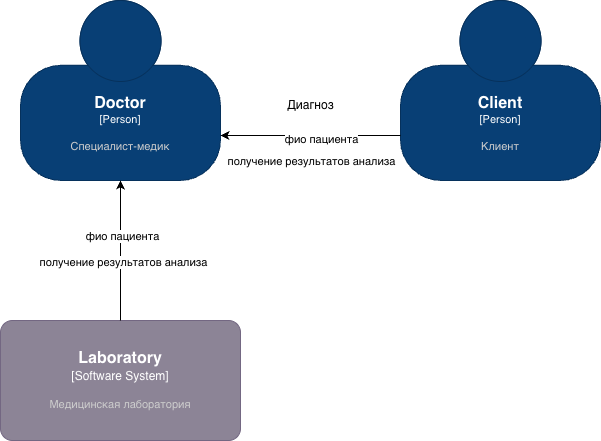

The diagram above was exported from draw.io. Its source (the exported page's mxGraphModel, read from the mxfile embedded in the PNG):
<mxGraphModel dx="1241" dy="685" grid="1" gridSize="10" guides="1" tooltips="1" connect="1" arrows="1" fold="1" page="1" pageScale="1" pageWidth="827" pageHeight="1169" math="0" shadow="0">
  <root>
    <mxCell id="0" />
    <mxCell id="1" parent="0" />
    <object placeholders="1" c4Name="Doctor" c4Type="Person" c4Description="Специалист-медик" label="&lt;font style=&quot;font-size: 16px&quot;&gt;&lt;b&gt;%c4Name%&lt;/b&gt;&lt;/font&gt;&lt;div&gt;[%c4Type%]&lt;/div&gt;&lt;br&gt;&lt;div&gt;&lt;font style=&quot;font-size: 11px&quot;&gt;&lt;font color=&quot;#cccccc&quot;&gt;%c4Description%&lt;/font&gt;&lt;/div&gt;" id="ZITZYTl8QyGvoObBBJ2E-1">
      <mxCell parent="1" style="html=1;fontSize=11;dashed=0;whiteSpace=wrap;fillColor=#083F75;strokeColor=#06315C;fontColor=#ffffff;shape=mxgraph.c4.person2;align=center;metaEdit=1;points=[[0.5,0,0],[1,0.5,0],[1,0.75,0],[0.75,1,0],[0.5,1,0],[0.25,1,0],[0,0.75,0],[0,0.5,0]];resizable=0;" vertex="1">
        <mxGeometry height="180" width="200" x="110" y="150" as="geometry" />
      </mxCell>
    </object>
    <object placeholders="1" c4Name="Client" c4Type="Person" c4Description="Клиент" label="&lt;font style=&quot;font-size: 16px&quot;&gt;&lt;b&gt;%c4Name%&lt;/b&gt;&lt;/font&gt;&lt;div&gt;[%c4Type%]&lt;/div&gt;&lt;br&gt;&lt;div&gt;&lt;font style=&quot;font-size: 11px&quot;&gt;&lt;font color=&quot;#cccccc&quot;&gt;%c4Description%&lt;/font&gt;&lt;/div&gt;" id="jmwu6cGl8YwHg1ewIH2_-1">
      <mxCell parent="1" style="html=1;fontSize=11;dashed=0;whiteSpace=wrap;fillColor=#083F75;strokeColor=#06315C;fontColor=#ffffff;shape=mxgraph.c4.person2;align=center;metaEdit=1;points=[[0.5,0,0],[1,0.5,0],[1,0.75,0],[0.75,1,0],[0.5,1,0],[0.25,1,0],[0,0.75,0],[0,0.5,0]];resizable=0;" vertex="1">
        <mxGeometry height="180" width="200" x="490" y="150" as="geometry" />
      </mxCell>
    </object>
    <mxCell id="jmwu6cGl8YwHg1ewIH2_-2" edge="1" parent="1" source="jmwu6cGl8YwHg1ewIH2_-1" style="edgeStyle=orthogonalEdgeStyle;rounded=0;orthogonalLoop=1;jettySize=auto;html=1;exitX=0;exitY=0.75;exitDx=0;exitDy=0;exitPerimeter=0;entryX=1;entryY=0.75;entryDx=0;entryDy=0;entryPerimeter=0;" target="ZITZYTl8QyGvoObBBJ2E-1">
      <mxGeometry relative="1" as="geometry" />
    </mxCell>
    <mxCell id="jmwu6cGl8YwHg1ewIH2_-5" connectable="0" parent="jmwu6cGl8YwHg1ewIH2_-2" style="edgeLabel;html=1;align=center;verticalAlign=middle;resizable=0;points=[];" value="получение результатов анализа" vertex="1">
      <mxGeometry relative="1" x="0.1778" y="3" as="geometry">
        <mxPoint x="16" y="22" as="offset" />
      </mxGeometry>
    </mxCell>
    <mxCell id="3bcqBSGmR4PDuPAQLMw--1" connectable="0" parent="jmwu6cGl8YwHg1ewIH2_-2" style="edgeLabel;html=1;align=center;verticalAlign=middle;resizable=0;points=[];" value="фио пациента" vertex="1">
      <mxGeometry relative="1" x="-0.5556" y="3" as="geometry">
        <mxPoint x="-40" as="offset" />
      </mxGeometry>
    </mxCell>
    <mxCell id="jmwu6cGl8YwHg1ewIH2_-6" parent="1" style="text;html=1;align=center;verticalAlign=middle;resizable=0;points=[];autosize=1;strokeColor=none;fillColor=none;" value="Диагноз" vertex="1">
      <mxGeometry height="30" width="70" x="365" y="240" as="geometry" />
    </mxCell>
    <object placeholders="1" c4Name="Laboratory" c4Type="Software System" c4Description="Медицинская лаборатория" label="&lt;font style=&quot;font-size: 16px&quot;&gt;&lt;b&gt;%c4Name%&lt;/b&gt;&lt;/font&gt;&lt;div&gt;[%c4Type%]&lt;/div&gt;&lt;br&gt;&lt;div&gt;&lt;font style=&quot;font-size: 11px&quot;&gt;&lt;font color=&quot;#cccccc&quot;&gt;%c4Description%&lt;/font&gt;&lt;/div&gt;" id="jmwu6cGl8YwHg1ewIH2_-7">
      <mxCell parent="1" style="rounded=1;whiteSpace=wrap;html=1;labelBackgroundColor=none;fillColor=#8C8496;fontColor=#ffffff;align=center;arcSize=10;strokeColor=#736782;metaEdit=1;resizable=0;points=[[0.25,0,0],[0.5,0,0],[0.75,0,0],[1,0.25,0],[1,0.5,0],[1,0.75,0],[0.75,1,0],[0.5,1,0],[0.25,1,0],[0,0.75,0],[0,0.5,0],[0,0.25,0]];" vertex="1">
        <mxGeometry height="120" width="240" x="90" y="470" as="geometry" />
      </mxCell>
    </object>
    <mxCell id="jmwu6cGl8YwHg1ewIH2_-8" edge="1" parent="1" source="jmwu6cGl8YwHg1ewIH2_-7" style="edgeStyle=orthogonalEdgeStyle;rounded=0;orthogonalLoop=1;jettySize=auto;html=1;exitX=0.5;exitY=0;exitDx=0;exitDy=0;exitPerimeter=0;entryX=0.5;entryY=1;entryDx=0;entryDy=0;entryPerimeter=0;" target="ZITZYTl8QyGvoObBBJ2E-1">
      <mxGeometry relative="1" as="geometry" />
    </mxCell>
    <mxCell id="jmwu6cGl8YwHg1ewIH2_-9" connectable="0" parent="jmwu6cGl8YwHg1ewIH2_-8" style="edgeLabel;html=1;align=center;verticalAlign=middle;resizable=0;points=[];" value="получение результатов анализа" vertex="1">
      <mxGeometry relative="1" x="-0.16" y="-2" as="geometry">
        <mxPoint as="offset" />
      </mxGeometry>
    </mxCell>
    <mxCell id="3bcqBSGmR4PDuPAQLMw--2" connectable="0" parent="jmwu6cGl8YwHg1ewIH2_-8" style="edgeLabel;html=1;align=center;verticalAlign=middle;resizable=0;points=[];" value="фио пациента" vertex="1">
      <mxGeometry relative="1" x="0.2143" y="-1" as="geometry">
        <mxPoint as="offset" />
      </mxGeometry>
    </mxCell>
  </root>
</mxGraphModel>